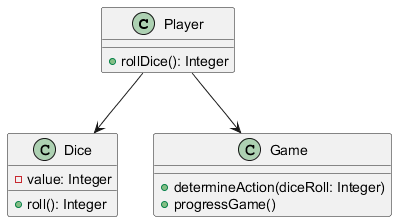

The diagram above was rendered by PlantUML. Its source (embedded in the PNG):
@startuml
class Player {
    + rollDice(): Integer
}

class Dice {
    - value: Integer
    + roll(): Integer
}

class Game {
    + determineAction(diceRoll: Integer)
    + progressGame()
}

Player --> Dice
Player --> Game
@enduml